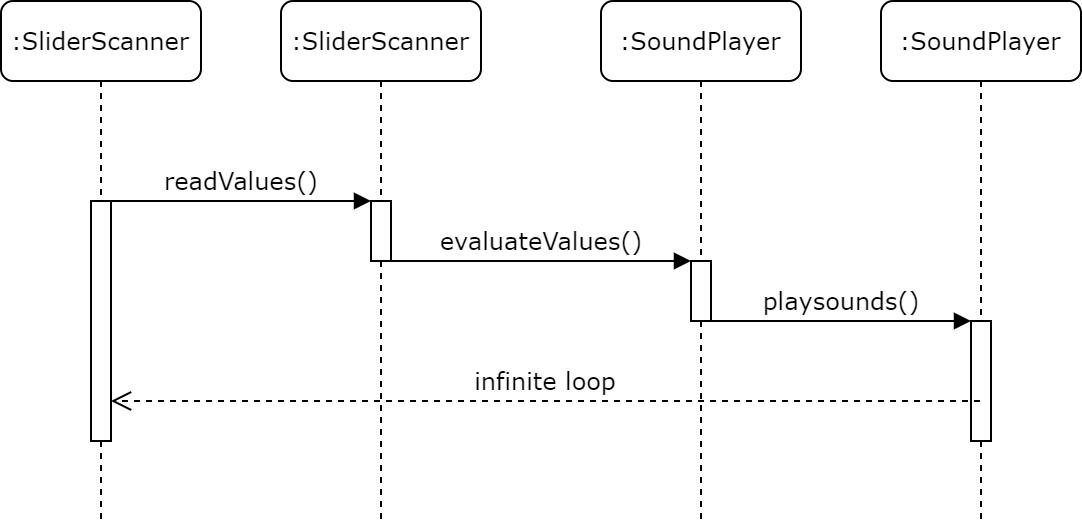

The diagram above was exported from draw.io. Its source (the exported page's mxGraphModel, read from the mxfile embedded in the PNG):
<mxGraphModel dx="711" dy="353" grid="1" gridSize="10" guides="1" tooltips="1" connect="1" arrows="1" fold="1" page="1" pageScale="1" pageWidth="583" pageHeight="827" math="0" shadow="0">
  <root>
    <mxCell id="mALcLlE0jbZ8QjJtvQ3o-0" />
    <mxCell id="mALcLlE0jbZ8QjJtvQ3o-1" parent="mALcLlE0jbZ8QjJtvQ3o-0" />
    <mxCell id="mALcLlE0jbZ8QjJtvQ3o-2" value=":SliderScanner" style="shape=umlLifeline;perimeter=lifelinePerimeter;whiteSpace=wrap;html=1;container=1;collapsible=0;recursiveResize=0;outlineConnect=0;rounded=1;shadow=0;comic=0;labelBackgroundColor=none;strokeWidth=1;fontFamily=Verdana;fontSize=12;align=center;" parent="mALcLlE0jbZ8QjJtvQ3o-1" vertex="1">
      <mxGeometry x="160" y="260" width="100" height="260" as="geometry" />
    </mxCell>
    <mxCell id="mALcLlE0jbZ8QjJtvQ3o-3" value="" style="html=1;points=[];perimeter=orthogonalPerimeter;rounded=0;shadow=0;comic=0;labelBackgroundColor=none;strokeWidth=1;fontFamily=Verdana;fontSize=12;align=center;" parent="mALcLlE0jbZ8QjJtvQ3o-2" vertex="1">
      <mxGeometry x="45" y="100" width="10" height="30" as="geometry" />
    </mxCell>
    <mxCell id="mALcLlE0jbZ8QjJtvQ3o-4" value=":SoundPlayer" style="shape=umlLifeline;perimeter=lifelinePerimeter;whiteSpace=wrap;html=1;container=1;collapsible=0;recursiveResize=0;outlineConnect=0;rounded=1;shadow=0;comic=0;labelBackgroundColor=none;strokeWidth=1;fontFamily=Verdana;fontSize=12;align=center;" parent="mALcLlE0jbZ8QjJtvQ3o-1" vertex="1">
      <mxGeometry x="320" y="260" width="100" height="260" as="geometry" />
    </mxCell>
    <mxCell id="mALcLlE0jbZ8QjJtvQ3o-5" value="" style="html=1;points=[];perimeter=orthogonalPerimeter;rounded=0;shadow=0;comic=0;labelBackgroundColor=none;strokeWidth=1;fontFamily=Verdana;fontSize=12;align=center;" parent="mALcLlE0jbZ8QjJtvQ3o-4" vertex="1">
      <mxGeometry x="45" y="130" width="10" height="30" as="geometry" />
    </mxCell>
    <mxCell id="mALcLlE0jbZ8QjJtvQ3o-6" value="&lt;span&gt;:SoundPlayer&lt;/span&gt;" style="shape=umlLifeline;perimeter=lifelinePerimeter;whiteSpace=wrap;html=1;container=1;collapsible=0;recursiveResize=0;outlineConnect=0;rounded=1;shadow=0;comic=0;labelBackgroundColor=none;strokeWidth=1;fontFamily=Verdana;fontSize=12;align=center;" parent="mALcLlE0jbZ8QjJtvQ3o-1" vertex="1">
      <mxGeometry x="460" y="260" width="100" height="260" as="geometry" />
    </mxCell>
    <mxCell id="mALcLlE0jbZ8QjJtvQ3o-12" value="" style="html=1;points=[];perimeter=orthogonalPerimeter;rounded=0;shadow=0;comic=0;labelBackgroundColor=none;strokeWidth=1;fontFamily=Verdana;fontSize=12;align=center;" parent="mALcLlE0jbZ8QjJtvQ3o-6" vertex="1">
      <mxGeometry x="45" y="160" width="10" height="60" as="geometry" />
    </mxCell>
    <mxCell id="mALcLlE0jbZ8QjJtvQ3o-10" value=":SliderScanner" style="shape=umlLifeline;perimeter=lifelinePerimeter;whiteSpace=wrap;html=1;container=1;collapsible=0;recursiveResize=0;outlineConnect=0;rounded=1;shadow=0;comic=0;labelBackgroundColor=none;strokeWidth=1;fontFamily=Verdana;fontSize=12;align=center;" parent="mALcLlE0jbZ8QjJtvQ3o-1" vertex="1">
      <mxGeometry x="20" y="260" width="100" height="260" as="geometry" />
    </mxCell>
    <mxCell id="mALcLlE0jbZ8QjJtvQ3o-11" value="" style="html=1;points=[];perimeter=orthogonalPerimeter;rounded=0;shadow=0;comic=0;labelBackgroundColor=none;strokeWidth=1;fontFamily=Verdana;fontSize=12;align=center;" parent="mALcLlE0jbZ8QjJtvQ3o-10" vertex="1">
      <mxGeometry x="45" y="100" width="10" height="120" as="geometry" />
    </mxCell>
    <mxCell id="mALcLlE0jbZ8QjJtvQ3o-13" value="playsounds()" style="html=1;verticalAlign=bottom;endArrow=block;labelBackgroundColor=none;fontFamily=Verdana;fontSize=12;edgeStyle=elbowEdgeStyle;elbow=vertical;rounded=0;" parent="mALcLlE0jbZ8QjJtvQ3o-1" source="mALcLlE0jbZ8QjJtvQ3o-5" target="mALcLlE0jbZ8QjJtvQ3o-12" edge="1">
      <mxGeometry relative="1" as="geometry">
        <mxPoint x="430" y="400" as="sourcePoint" />
        <Array as="points">
          <mxPoint x="410" y="420" />
          <mxPoint x="380" y="400" />
        </Array>
      </mxGeometry>
    </mxCell>
    <mxCell id="mALcLlE0jbZ8QjJtvQ3o-24" value="infinite loop" style="html=1;verticalAlign=bottom;endArrow=open;dashed=1;endSize=8;labelBackgroundColor=none;fontFamily=Verdana;fontSize=12;edgeStyle=elbowEdgeStyle;elbow=vertical;rounded=0;" parent="mALcLlE0jbZ8QjJtvQ3o-1" source="mALcLlE0jbZ8QjJtvQ3o-6" target="mALcLlE0jbZ8QjJtvQ3o-11" edge="1">
      <mxGeometry relative="1" as="geometry">
        <mxPoint x="720" y="806" as="targetPoint" />
        <Array as="points">
          <mxPoint x="240" y="460" />
          <mxPoint x="430" y="450" />
          <mxPoint x="300" y="480" />
          <mxPoint x="470" y="480" />
          <mxPoint x="290" y="530" />
          <mxPoint x="490" y="780" />
        </Array>
        <mxPoint x="790" y="780" as="sourcePoint" />
      </mxGeometry>
    </mxCell>
    <mxCell id="mALcLlE0jbZ8QjJtvQ3o-25" value="readValues()" style="html=1;verticalAlign=bottom;endArrow=block;entryX=0;entryY=0;labelBackgroundColor=none;fontFamily=Verdana;fontSize=12;edgeStyle=elbowEdgeStyle;elbow=vertical;rounded=0;" parent="mALcLlE0jbZ8QjJtvQ3o-1" source="mALcLlE0jbZ8QjJtvQ3o-11" target="mALcLlE0jbZ8QjJtvQ3o-3" edge="1">
      <mxGeometry relative="1" as="geometry">
        <mxPoint x="140" y="370" as="sourcePoint" />
      </mxGeometry>
    </mxCell>
    <mxCell id="mALcLlE0jbZ8QjJtvQ3o-26" value="evaluateValues()" style="html=1;verticalAlign=bottom;endArrow=block;entryX=0;entryY=0;labelBackgroundColor=none;fontFamily=Verdana;fontSize=12;edgeStyle=elbowEdgeStyle;elbow=vertical;rounded=0;" parent="mALcLlE0jbZ8QjJtvQ3o-1" source="mALcLlE0jbZ8QjJtvQ3o-3" target="mALcLlE0jbZ8QjJtvQ3o-5" edge="1">
      <mxGeometry relative="1" as="geometry">
        <mxPoint x="290" y="380" as="sourcePoint" />
        <Array as="points">
          <mxPoint x="240" y="390" />
        </Array>
      </mxGeometry>
    </mxCell>
  </root>
</mxGraphModel>